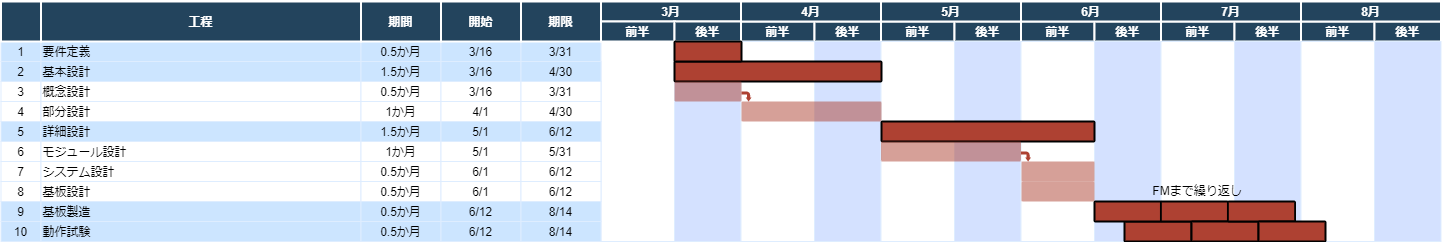

The diagram above was exported from draw.io. Its source (the exported page's mxGraphModel, read from the mxfile embedded in the PNG):
<mxGraphModel dx="1748" dy="939" grid="1" gridSize="10" guides="1" tooltips="1" connect="0" arrows="1" fold="1" page="1" pageScale="1.5" pageWidth="1169" pageHeight="827" background="none" math="0" shadow="0">
  <root>
    <mxCell id="0" />
    <mxCell id="1" parent="0" />
    <mxCell id="LjCou-56xs30sSRaOHNP-280" value="前半" style="fillColor=#23445D;strokeColor=#FFFFFF;strokeWidth=2;fontColor=#FFFFFF;fontStyle=1" vertex="1" parent="1">
      <mxGeometry x="966.5" y="360" width="73.5" height="20" as="geometry" />
    </mxCell>
    <mxCell id="LjCou-56xs30sSRaOHNP-281" value="前半" style="fillColor=#23445D;strokeColor=#FFFFFF;strokeWidth=2;fontColor=#FFFFFF;fontStyle=1" vertex="1" parent="1">
      <mxGeometry x="1106.5" y="360" width="73.5" height="20" as="geometry" />
    </mxCell>
    <mxCell id="LjCou-56xs30sSRaOHNP-282" value="前半" style="fillColor=#23445D;strokeColor=#FFFFFF;strokeWidth=2;fontColor=#FFFFFF;fontStyle=1" vertex="1" parent="1">
      <mxGeometry x="1246.5" y="360" width="73.5" height="20" as="geometry" />
    </mxCell>
    <mxCell id="LjCou-56xs30sSRaOHNP-283" value="前半" style="fillColor=#23445D;strokeColor=#FFFFFF;strokeWidth=2;fontColor=#FFFFFF;fontStyle=1" vertex="1" parent="1">
      <mxGeometry x="1386.5" y="360" width="73.5" height="20" as="geometry" />
    </mxCell>
    <mxCell id="LjCou-56xs30sSRaOHNP-284" value="後半" style="fillColor=#23445D;strokeColor=#FFFFFF;strokeWidth=2;fontColor=#FFFFFF;fontStyle=1" vertex="1" parent="1">
      <mxGeometry x="1040" y="360" width="66.5" height="20" as="geometry" />
    </mxCell>
    <mxCell id="LjCou-56xs30sSRaOHNP-285" value="後半" style="fillColor=#23445D;strokeColor=#FFFFFF;strokeWidth=2;fontColor=#FFFFFF;fontStyle=1" vertex="1" parent="1">
      <mxGeometry x="1180" y="360" width="66.5" height="20" as="geometry" />
    </mxCell>
    <mxCell id="LjCou-56xs30sSRaOHNP-286" value="後半" style="fillColor=#23445D;strokeColor=#FFFFFF;strokeWidth=2;fontColor=#FFFFFF;fontStyle=1" vertex="1" parent="1">
      <mxGeometry x="1320" y="360" width="66.5" height="20" as="geometry" />
    </mxCell>
    <mxCell id="LjCou-56xs30sSRaOHNP-287" value="後半" style="fillColor=#23445D;strokeColor=#FFFFFF;strokeWidth=2;fontColor=#FFFFFF;fontStyle=1" vertex="1" parent="1">
      <mxGeometry x="1460" y="360" width="66.5" height="20" as="geometry" />
    </mxCell>
    <mxCell id="LjCou-56xs30sSRaOHNP-278" value="前半" style="fillColor=#23445D;strokeColor=#FFFFFF;strokeWidth=2;fontColor=#FFFFFF;fontStyle=1" vertex="1" parent="1">
      <mxGeometry x="826.5" y="360" width="73.5" height="20" as="geometry" />
    </mxCell>
    <mxCell id="LjCou-56xs30sSRaOHNP-279" value="後半" style="fillColor=#23445D;strokeColor=#FFFFFF;strokeWidth=2;fontColor=#FFFFFF;fontStyle=1" vertex="1" parent="1">
      <mxGeometry x="900" y="360" width="66.5" height="20" as="geometry" />
    </mxCell>
    <mxCell id="63" value="1" style="strokeColor=#DEEDFF;fillColor=#CCE5FF;" parent="1" vertex="1">
      <mxGeometry x="86.5" y="380" width="40" height="20" as="geometry" />
    </mxCell>
    <mxCell id="64" value="要件定義" style="align=left;strokeColor=#DEEDFF;fillColor=#CCE5FF;" parent="1" vertex="1">
      <mxGeometry x="126.5" y="380" width="320" height="20" as="geometry" />
    </mxCell>
    <mxCell id="65" value="0.5か月" style="strokeColor=#DEEDFF;fillColor=#CCE5FF;" parent="1" vertex="1">
      <mxGeometry x="446.50000000000176" y="380" width="80.00000000000028" height="20" as="geometry" />
    </mxCell>
    <mxCell id="66" value="3/16" style="strokeColor=#DEEDFF;fillColor=#CCE5FF;" parent="1" vertex="1">
      <mxGeometry x="526.500000000002" y="380" width="80.00000000000028" height="20" as="geometry" />
    </mxCell>
    <mxCell id="67" value="3/31" style="strokeColor=#DEEDFF;fillColor=#CCE5FF;" parent="1" vertex="1">
      <mxGeometry x="606.5000000000016" y="380.0000000000002" width="80.00000000000028" height="20" as="geometry" />
    </mxCell>
    <mxCell id="68" value="" style="strokeColor=#DEEDFF" parent="1" vertex="1">
      <mxGeometry x="686.5" y="380" width="73.5" height="200" as="geometry" />
    </mxCell>
    <mxCell id="69" value="2" style="strokeColor=#DEEDFF;fillColor=#CCE5FF" parent="1" vertex="1">
      <mxGeometry x="86.50000000000026" y="399.9999999999999" width="40" height="20" as="geometry" />
    </mxCell>
    <mxCell id="70" value="基本設計" style="align=left;strokeColor=#DEEDFF;fillColor=#CCE5FF" parent="1" vertex="1">
      <mxGeometry x="126.50000000000026" y="399.9999999999999" width="319.9999999999998" height="20" as="geometry" />
    </mxCell>
    <mxCell id="71" value="1.5か月" style="strokeColor=#DEEDFF;fillColor=#CCE5FF" parent="1" vertex="1">
      <mxGeometry x="446.500000000002" y="399.99999999999983" width="80.00000000000028" height="20" as="geometry" />
    </mxCell>
    <mxCell id="72" value="3/16" style="strokeColor=#DEEDFF;fillColor=#CCE5FF" parent="1" vertex="1">
      <mxGeometry x="526.5000000000023" y="399.99999999999983" width="80.00000000000028" height="20" as="geometry" />
    </mxCell>
    <mxCell id="73" value="4/30" style="strokeColor=#DEEDFF;fillColor=#CCE5FF" parent="1" vertex="1">
      <mxGeometry x="606.5000000000018" y="400.0000000000001" width="80.00000000000028" height="20" as="geometry" />
    </mxCell>
    <mxCell id="74" value="3" style="strokeColor=#DEEDFF" parent="1" vertex="1">
      <mxGeometry x="86.50000000000027" y="419.9999999999998" width="40" height="20" as="geometry" />
    </mxCell>
    <mxCell id="75" value="概念設計" style="align=left;strokeColor=#DEEDFF" parent="1" vertex="1">
      <mxGeometry x="126.50000000000027" y="419.9999999999998" width="319.9999999999997" height="20.000000000000014" as="geometry" />
    </mxCell>
    <mxCell id="76" value="0.5か月" style="strokeColor=#DEEDFF" parent="1" vertex="1">
      <mxGeometry x="446.500000000002" y="419.9999999999997" width="80.00000000000028" height="20" as="geometry" />
    </mxCell>
    <mxCell id="77" value="3/16" style="strokeColor=#DEEDFF" parent="1" vertex="1">
      <mxGeometry x="526.5000000000023" y="419.9999999999997" width="80.00000000000028" height="20" as="geometry" />
    </mxCell>
    <mxCell id="78" value="3/31" style="strokeColor=#DEEDFF" parent="1" vertex="1">
      <mxGeometry x="606.5000000000018" y="420" width="80.00000000000028" height="20" as="geometry" />
    </mxCell>
    <mxCell id="79" value="4" style="strokeColor=#DEEDFF" parent="1" vertex="1">
      <mxGeometry x="86.5" y="440.00000000000017" width="40" height="20" as="geometry" />
    </mxCell>
    <mxCell id="80" value="部分設計" style="align=left;strokeColor=#DEEDFF" parent="1" vertex="1">
      <mxGeometry x="126.5" y="440.00000000000017" width="320" height="20" as="geometry" />
    </mxCell>
    <mxCell id="81" value="1か月" style="strokeColor=#DEEDFF" parent="1" vertex="1">
      <mxGeometry x="446.5000000000017" y="440.0000000000001" width="80.00000000000028" height="20" as="geometry" />
    </mxCell>
    <mxCell id="82" value="4/1" style="strokeColor=#DEEDFF" parent="1" vertex="1">
      <mxGeometry x="526.500000000002" y="440.0000000000001" width="80.00000000000028" height="20" as="geometry" />
    </mxCell>
    <mxCell id="83" value="4/30" style="strokeColor=#DEEDFF" parent="1" vertex="1">
      <mxGeometry x="606.5000000000015" y="440.0000000000004" width="80.00000000000028" height="20" as="geometry" />
    </mxCell>
    <mxCell id="84" value="5" style="strokeColor=#DEEDFF;fillColor=#CCE5FF;" parent="1" vertex="1">
      <mxGeometry x="86.49999999999991" y="460.00000000000017" width="40" height="20" as="geometry" />
    </mxCell>
    <mxCell id="85" value="詳細設計" style="align=left;strokeColor=#DEEDFF;fillColor=#CCE5FF;" parent="1" vertex="1">
      <mxGeometry x="126.49999999999991" y="460.00000000000017" width="320.0000000000001" height="20" as="geometry" />
    </mxCell>
    <mxCell id="86" value="1.5か月" style="strokeColor=#DEEDFF;fillColor=#CCE5FF;" parent="1" vertex="1">
      <mxGeometry x="446.50000000000165" y="460.0000000000001" width="80.00000000000028" height="20" as="geometry" />
    </mxCell>
    <mxCell id="87" value="5/1" style="strokeColor=#DEEDFF;fillColor=#CCE5FF;" parent="1" vertex="1">
      <mxGeometry x="526.5000000000019" y="460.0000000000001" width="80.00000000000028" height="20" as="geometry" />
    </mxCell>
    <mxCell id="88" value="6/12" style="strokeColor=#DEEDFF;fillColor=#CCE5FF;" parent="1" vertex="1">
      <mxGeometry x="606.5000000000015" y="460.0000000000004" width="80.00000000000028" height="20" as="geometry" />
    </mxCell>
    <mxCell id="89" value="6" style="strokeColor=#DEEDFF" parent="1" vertex="1">
      <mxGeometry x="86.4999999999999" y="480.00000000000045" width="40" height="20" as="geometry" />
    </mxCell>
    <mxCell id="90" value="モジュール設計" style="align=left;strokeColor=#DEEDFF" parent="1" vertex="1">
      <mxGeometry x="126.4999999999999" y="480.00000000000045" width="320.0000000000001" height="20" as="geometry" />
    </mxCell>
    <mxCell id="91" value="1か月" style="strokeColor=#DEEDFF" parent="1" vertex="1">
      <mxGeometry x="446.50000000000165" y="480.00000000000034" width="80.00000000000028" height="20" as="geometry" />
    </mxCell>
    <mxCell id="92" value="5/1" style="strokeColor=#DEEDFF" parent="1" vertex="1">
      <mxGeometry x="526.5000000000019" y="480.00000000000034" width="80.00000000000028" height="20" as="geometry" />
    </mxCell>
    <mxCell id="93" value="5/31" style="strokeColor=#DEEDFF" parent="1" vertex="1">
      <mxGeometry x="606.5000000000015" y="480.0000000000007" width="80.00000000000028" height="20" as="geometry" />
    </mxCell>
    <mxCell id="94" value="7" style="strokeColor=#DEEDFF" parent="1" vertex="1">
      <mxGeometry x="86.50000000000063" y="500.0000000000007" width="40" height="20" as="geometry" />
    </mxCell>
    <mxCell id="95" value="システム設計" style="align=left;strokeColor=#DEEDFF" parent="1" vertex="1">
      <mxGeometry x="126.50000000000063" y="500.0000000000007" width="319.9999999999994" height="20" as="geometry" />
    </mxCell>
    <mxCell id="96" value="0.5か月" style="strokeColor=#DEEDFF" parent="1" vertex="1">
      <mxGeometry x="446.5000000000024" y="500.0000000000007" width="80.00000000000028" height="20" as="geometry" />
    </mxCell>
    <mxCell id="97" value="6/1" style="strokeColor=#DEEDFF" parent="1" vertex="1">
      <mxGeometry x="526.5000000000027" y="500.0000000000007" width="80.00000000000028" height="20" as="geometry" />
    </mxCell>
    <mxCell id="98" value="6/12" style="strokeColor=#DEEDFF" parent="1" vertex="1">
      <mxGeometry x="606.5000000000022" y="500.0000000000009" width="80.00000000000028" height="20" as="geometry" />
    </mxCell>
    <mxCell id="99" value="8" style="strokeColor=#DEEDFF" parent="1" vertex="1">
      <mxGeometry x="86.50000000000064" y="520.0000000000006" width="40" height="20" as="geometry" />
    </mxCell>
    <mxCell id="100" value="基板設計" style="align=left;strokeColor=#DEEDFF" parent="1" vertex="1">
      <mxGeometry x="126.50000000000064" y="520.0000000000006" width="319.9999999999994" height="20" as="geometry" />
    </mxCell>
    <mxCell id="101" value="0.5か月" style="strokeColor=#DEEDFF" parent="1" vertex="1">
      <mxGeometry x="446.5000000000024" y="520.0000000000006" width="80.00000000000028" height="20" as="geometry" />
    </mxCell>
    <mxCell id="102" value="6/1" style="strokeColor=#DEEDFF" parent="1" vertex="1">
      <mxGeometry x="526.5000000000027" y="520.0000000000006" width="80.00000000000028" height="20" as="geometry" />
    </mxCell>
    <mxCell id="103" value="6/12" style="strokeColor=#DEEDFF" parent="1" vertex="1">
      <mxGeometry x="606.5000000000022" y="520.0000000000008" width="80.00000000000028" height="20" as="geometry" />
    </mxCell>
    <mxCell id="104" value="9" style="strokeColor=#DEEDFF;fillColor=#CCE5FF" parent="1" vertex="1">
      <mxGeometry x="86.50000000000037" y="540.000000000001" width="40" height="20" as="geometry" />
    </mxCell>
    <mxCell id="105" value="基板製造" style="align=left;strokeColor=#DEEDFF;fillColor=#CCE5FF" parent="1" vertex="1">
      <mxGeometry x="126.50000000000037" y="540.000000000001" width="319.99999999999966" height="20.00000000000003" as="geometry" />
    </mxCell>
    <mxCell id="106" value="0.5か月" style="strokeColor=#DEEDFF;fillColor=#CCE5FF" parent="1" vertex="1">
      <mxGeometry x="446.5000000000021" y="540.0000000000009" width="80.00000000000028" height="20" as="geometry" />
    </mxCell>
    <mxCell id="107" value="6/12" style="strokeColor=#DEEDFF;fillColor=#CCE5FF" parent="1" vertex="1">
      <mxGeometry x="526.5000000000025" y="540.0000000000009" width="80.00000000000028" height="20" as="geometry" />
    </mxCell>
    <mxCell id="108" value="8/14" style="strokeColor=#DEEDFF;fillColor=#CCE5FF" parent="1" vertex="1">
      <mxGeometry x="606.5000000000018" y="540.0000000000013" width="80.00000000000028" height="20" as="geometry" />
    </mxCell>
    <mxCell id="109" value="10" style="strokeColor=#DEEDFF;fillColor=#CCE5FF;" parent="1" vertex="1">
      <mxGeometry x="86.50000000000028" y="560.000000000001" width="40" height="20" as="geometry" />
    </mxCell>
    <mxCell id="110" value="動作試験" style="align=left;strokeColor=#DEEDFF;fillColor=#CCE5FF;" parent="1" vertex="1">
      <mxGeometry x="126.50000000000028" y="560.000000000001" width="319.9999999999997" height="20" as="geometry" />
    </mxCell>
    <mxCell id="111" value="0.5か月" style="strokeColor=#DEEDFF;fillColor=#CCE5FF;" parent="1" vertex="1">
      <mxGeometry x="446.50000000000205" y="560.0000000000009" width="80.00000000000028" height="20" as="geometry" />
    </mxCell>
    <mxCell id="112" value="6/12" style="strokeColor=#DEEDFF;fillColor=#CCE5FF;" parent="1" vertex="1">
      <mxGeometry x="526.5000000000023" y="560.0000000000009" width="80.00000000000028" height="20" as="geometry" />
    </mxCell>
    <mxCell id="113" value="8/14" style="strokeColor=#DEEDFF;fillColor=#CCE5FF;" parent="1" vertex="1">
      <mxGeometry x="606.5000000000018" y="560.0000000000013" width="80.00000000000028" height="20" as="geometry" />
    </mxCell>
    <mxCell id="199" value="" style="strokeColor=#DEEDFF;fillColor=#D4E1FF" parent="1" vertex="1">
      <mxGeometry x="760" y="380" width="66.5" height="200" as="geometry" />
    </mxCell>
    <mxCell id="200" value="" style="strokeColor=#DEEDFF" parent="1" vertex="1">
      <mxGeometry x="826.5" y="380" width="73.5" height="200" as="geometry" />
    </mxCell>
    <mxCell id="206" value="" style="strokeColor=#DEEDFF;fillColor=#D4E1FF" parent="1" vertex="1">
      <mxGeometry x="900" y="380" width="66.5" height="200" as="geometry" />
    </mxCell>
    <mxCell id="207" value="" style="strokeColor=#DEEDFF" parent="1" vertex="1">
      <mxGeometry x="966.5" y="380" width="73.5" height="200" as="geometry" />
    </mxCell>
    <mxCell id="213" value="" style="strokeColor=#DEEDFF;fillColor=#D4E1FF" parent="1" vertex="1">
      <mxGeometry x="1040" y="380" width="66.5" height="200" as="geometry" />
    </mxCell>
    <mxCell id="214" value="" style="strokeColor=#DEEDFF" parent="1" vertex="1">
      <mxGeometry x="1106.5" y="380" width="73.5" height="200" as="geometry" />
    </mxCell>
    <mxCell id="220" value="" style="strokeColor=#DEEDFF;fillColor=#D4E1FF" parent="1" vertex="1">
      <mxGeometry x="1180" y="380" width="66.5" height="200" as="geometry" />
    </mxCell>
    <mxCell id="221" value="" style="strokeColor=#DEEDFF" parent="1" vertex="1">
      <mxGeometry x="1246.5" y="380" width="73.5" height="200" as="geometry" />
    </mxCell>
    <mxCell id="227" value="" style="strokeColor=#DEEDFF;fillColor=#D4E1FF" parent="1" vertex="1">
      <mxGeometry x="1320" y="380" width="66.5" height="200" as="geometry" />
    </mxCell>
    <mxCell id="228" value="" style="strokeColor=#DEEDFF" parent="1" vertex="1">
      <mxGeometry x="1386.5" y="380" width="73.5" height="200" as="geometry" />
    </mxCell>
    <mxCell id="234" value="" style="strokeColor=#DEEDFF;fillColor=#D4E1FF" parent="1" vertex="1">
      <mxGeometry x="1460" y="380" width="66.5" height="200" as="geometry" />
    </mxCell>
    <mxCell id="2" value="工程" style="fillColor=#23445D;strokeColor=#FFFFFF;strokeWidth=2;fontColor=#FFFFFF;fontStyle=1" parent="1" vertex="1">
      <mxGeometry x="126.5" y="340" width="320" height="40" as="geometry" />
    </mxCell>
    <mxCell id="3" value="" style="fillColor=#23445D;strokeColor=#FFFFFF;strokeWidth=2;fontColor=#FFFFFF;fontStyle=1" parent="1" vertex="1">
      <mxGeometry x="86.5" y="340" width="40" height="40" as="geometry" />
    </mxCell>
    <mxCell id="4" value="3月" style="fillColor=#23445D;strokeColor=#FFFFFF;strokeWidth=2;fontColor=#FFFFFF;fontStyle=1" parent="1" vertex="1">
      <mxGeometry x="686.5000000000018" y="340.0000000000001" width="140" height="20" as="geometry" />
    </mxCell>
    <mxCell id="5" value="前半" style="fillColor=#23445D;strokeColor=#FFFFFF;strokeWidth=2;fontColor=#FFFFFF;fontStyle=1" parent="1" vertex="1">
      <mxGeometry x="686.5" y="360" width="73.5" height="20" as="geometry" />
    </mxCell>
    <mxCell id="11" value="後半" style="fillColor=#23445D;strokeColor=#FFFFFF;strokeWidth=2;fontColor=#FFFFFF;fontStyle=1" parent="1" vertex="1">
      <mxGeometry x="760" y="360" width="66.5" height="20" as="geometry" />
    </mxCell>
    <mxCell id="12" value="期間" style="fillColor=#23445D;strokeColor=#FFFFFF;strokeWidth=2;fontColor=#FFFFFF;fontStyle=1" parent="1" vertex="1">
      <mxGeometry x="446.50000000000176" y="340.00000000000006" width="80.00000000000006" height="40.00000000000001" as="geometry" />
    </mxCell>
    <mxCell id="13" value="開始" style="fillColor=#23445D;strokeColor=#FFFFFF;strokeWidth=2;fontColor=#FFFFFF;fontStyle=1" parent="1" vertex="1">
      <mxGeometry x="526.5000000000018" y="340.00000000000006" width="80.00000000000006" height="40.00000000000001" as="geometry" />
    </mxCell>
    <mxCell id="14" value="期限" style="fillColor=#23445D;strokeColor=#FFFFFF;strokeWidth=2;fontColor=#FFFFFF;fontStyle=1" parent="1" vertex="1">
      <mxGeometry x="606.5000000000019" y="340.0000000000001" width="80.00000000000006" height="40.00000000000001" as="geometry" />
    </mxCell>
    <mxCell id="15" value="4月" style="fillColor=#23445D;strokeColor=#FFFFFF;strokeWidth=2;fontColor=#FFFFFF;fontStyle=1" parent="1" vertex="1">
      <mxGeometry x="826.5000000000018" y="340.0000000000001" width="140" height="20" as="geometry" />
    </mxCell>
    <mxCell id="23" value="5月" style="fillColor=#23445D;strokeColor=#FFFFFF;strokeWidth=2;fontColor=#FFFFFF;fontStyle=1" parent="1" vertex="1">
      <mxGeometry x="966.5000000000018" y="340.00000000000006" width="140" height="20" as="geometry" />
    </mxCell>
    <mxCell id="31" value="6月" style="fillColor=#23445D;strokeColor=#FFFFFF;strokeWidth=2;fontColor=#FFFFFF;fontStyle=1" parent="1" vertex="1">
      <mxGeometry x="1106.5000000000018" y="340.00000000000006" width="140" height="20" as="geometry" />
    </mxCell>
    <mxCell id="39" value="7月" style="fillColor=#23445D;strokeColor=#FFFFFF;strokeWidth=2;fontColor=#FFFFFF;fontStyle=1" parent="1" vertex="1">
      <mxGeometry x="1246.5000000000018" y="340.00000000000006" width="140" height="20" as="geometry" />
    </mxCell>
    <mxCell id="47" value="8月" style="fillColor=#23445D;strokeColor=#FFFFFF;strokeWidth=2;fontColor=#FFFFFF;fontStyle=1" parent="1" vertex="1">
      <mxGeometry x="1386.5000000000018" y="340" width="140" height="20" as="geometry" />
    </mxCell>
    <mxCell id="242" value="" style="shape=mxgraph.flowchart.process;fillColor=#AE4132;strokeColor=#000000;strokeWidth=2;" parent="1" vertex="1">
      <mxGeometry x="760" y="400" width="207" height="20" as="geometry" />
    </mxCell>
    <mxCell id="243" value="" style="shape=mxgraph.arrows.bent_right_arrow;fillColor=#AE4132;strokeColor=none;strokeWidth=2;direction=south" parent="1" vertex="1">
      <mxGeometry x="827.000000000002" y="429.99999999999966" width="10.000000000000341" height="9.99999999999983" as="geometry" />
    </mxCell>
    <mxCell id="244" value="" style="shape=mxgraph.flowchart.process;fillColor=#AE4132;strokeColor=none;strokeWidth=2;opacity=50" parent="1" vertex="1">
      <mxGeometry x="760" y="420" width="67" height="20" as="geometry" />
    </mxCell>
    <mxCell id="245" value="" style="shape=mxgraph.flowchart.process;fillColor=#AE4132;strokeColor=none;strokeWidth=2;opacity=50" parent="1" vertex="1">
      <mxGeometry x="827" y="440" width="140" height="20" as="geometry" />
    </mxCell>
    <mxCell id="246" value="" style="shape=mxgraph.flowchart.process;fillColor=#AE4132;strokeColor=default;strokeWidth=2;" parent="1" vertex="1">
      <mxGeometry x="967" y="460" width="213" height="20" as="geometry" />
    </mxCell>
    <mxCell id="247" value="" style="shape=mxgraph.flowchart.process;fillColor=#AE4132;strokeColor=none;strokeWidth=2;opacity=50" parent="1" vertex="1">
      <mxGeometry x="1107" y="500" width="73" height="20" as="geometry" />
    </mxCell>
    <mxCell id="248" value="" style="shape=mxgraph.flowchart.process;fillColor=#AE4132;strokeColor=none;strokeWidth=2;opacity=50" parent="1" vertex="1">
      <mxGeometry x="1107" y="520" width="73" height="20" as="geometry" />
    </mxCell>
    <mxCell id="252" value="" style="shape=mxgraph.flowchart.process;fillColor=#AE4132;strokeColor=none;strokeWidth=2;opacity=50" parent="1" vertex="1">
      <mxGeometry x="966.5" y="480" width="140" height="20" as="geometry" />
    </mxCell>
    <mxCell id="253" value="" style="shape=mxgraph.arrows.bent_right_arrow;fillColor=#AE4132;strokeColor=none;strokeWidth=2;direction=south" parent="1" vertex="1">
      <mxGeometry x="1106.500000000002" y="489.99999999999983" width="10.000000000000341" height="9.99999999999983" as="geometry" />
    </mxCell>
    <mxCell id="254" value="" style="shape=mxgraph.flowchart.process;fillColor=#AE4132;strokeColor=#000000;strokeWidth=2;opacity=100" parent="1" vertex="1">
      <mxGeometry x="760" y="380" width="67" height="20" as="geometry" />
    </mxCell>
    <mxCell id="255" value="" style="shape=mxgraph.flowchart.process;fillColor=#AE4132;strokeColor=default;strokeWidth=2;" parent="1" vertex="1">
      <mxGeometry x="1210" y="560" width="67" height="20" as="geometry" />
    </mxCell>
    <mxCell id="256" value="" style="shape=mxgraph.flowchart.process;fillColor=#AE4132;strokeColor=#000000;strokeWidth=2;" parent="1" vertex="1">
      <mxGeometry x="1180" y="540" width="67" height="20" as="geometry" />
    </mxCell>
    <mxCell id="LjCou-56xs30sSRaOHNP-288" value="" style="shape=mxgraph.flowchart.process;fillColor=#AE4132;strokeColor=#000000;strokeWidth=2;" vertex="1" parent="1">
      <mxGeometry x="1246.5" y="540" width="67" height="20" as="geometry" />
    </mxCell>
    <mxCell id="LjCou-56xs30sSRaOHNP-289" value="" style="shape=mxgraph.flowchart.process;fillColor=#AE4132;strokeColor=default;strokeWidth=2;" vertex="1" parent="1">
      <mxGeometry x="1277" y="560" width="67" height="20" as="geometry" />
    </mxCell>
    <mxCell id="LjCou-56xs30sSRaOHNP-290" value="" style="shape=mxgraph.flowchart.process;fillColor=#AE4132;strokeColor=#000000;strokeWidth=2;" vertex="1" parent="1">
      <mxGeometry x="1313.5" y="540" width="67" height="20" as="geometry" />
    </mxCell>
    <mxCell id="LjCou-56xs30sSRaOHNP-291" value="" style="shape=mxgraph.flowchart.process;fillColor=#AE4132;strokeColor=default;strokeWidth=2;" vertex="1" parent="1">
      <mxGeometry x="1344" y="560" width="67" height="20" as="geometry" />
    </mxCell>
    <mxCell id="LjCou-56xs30sSRaOHNP-292" value="FMまで繰り返し" style="text;html=1;strokeColor=none;fillColor=none;align=center;verticalAlign=middle;whiteSpace=wrap;rounded=0;" vertex="1" parent="1">
      <mxGeometry x="1233.25" y="525" width="100" height="10" as="geometry" />
    </mxCell>
  </root>
</mxGraphModel>